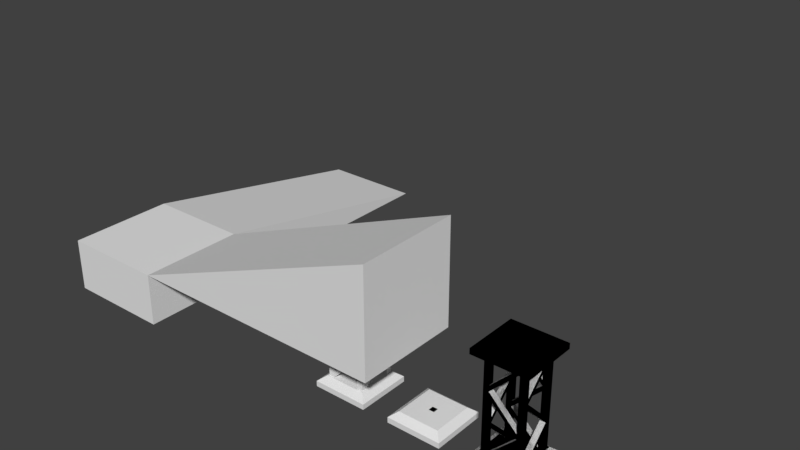# Source: props-1.blend  (saved by Blender 2.78.0; exported with 4.5.12 LTS)
import bpy
from mathutils import Matrix  # noqa: F401  (used for matrix-valued properties, if any)

bpy.ops.wm.read_factory_settings(use_empty=True)
scene = bpy.context.scene
scene.name = 'Scene'

# ---- collections
col_collection_1 = bpy.data.collections.new('Collection 1'); scene.collection.children.link(col_collection_1)

# ---- world
world_world = bpy.data.worlds.new('World'); scene.world = world_world
world_world.color = (0.05088, 0.05088, 0.05088)
world_world.use_sun_shadow = False
world_world.sun_shadow_jitter_overblur = 0.0
world_world.cycles.sampling_method = 'MANUAL'

# ---- meshes
me_cube_003 = bpy.data.meshes.new('Cube.003')
me_cube_003.from_pydata([(0.5, -0.5, 0.1), (0.5, -0.5, 0.0), (-0.5, -0.5, 0.1), (-0.5, -0.5, 8.196e-08), (-0.375, 0.375, 0.2), (0.375, 0.375, 0.2), (-0.375, -0.375, 0.2), (0.375, -0.375, 0.2), (-0.5, 0.5, 8.196e-08), (-0.5, 0.5, 0.1), (0.5, 0.5, 0.0), (0.5, 0.5, 0.1), (-0.05, -0.05, 0.2), (0.05, -0.05, 0.2), (-0.05, 0.05, 0.2), (0.05, 0.05, 0.2)], [], [(2, 3, 1, 0), (0, 11, 5, 7), (9, 2, 6, 4), (9, 11, 10, 8), (7, 5, 4, 6), (3, 8, 10, 1), (1, 10, 11, 0), (11, 9, 4, 5), (2, 0, 7, 6), (2, 9, 8, 3), (12, 13, 15, 14)])
me_cube_003.use_remesh_preserve_volume = False
me_cube_003.use_remesh_preserve_attributes = False
me_cube_003.use_mirror_vertex_groups = False
me_cube_003.update()
me_cube_007 = bpy.data.meshes.new('Cube.007')
me_cube_007.from_pydata([(0.35, 0.35, 0.7), (0.35, 0.35, 0.1), (0.35, 0.25, 0.7), (0.35, 0.25, 0.1), (0.25, 0.35, 0.7), (0.25, 0.35, 0.1), (0.25, 0.25, 0.7), (0.25, 0.25, 0.1), (0.35, -0.25, 0.7), (0.35, -0.25, 0.1), (0.35, -0.35, 0.7), (0.35, -0.35, 0.1), (0.25, -0.25, 0.7), (0.25, -0.25, 0.1), (0.25, -0.35, 0.7), (0.25, -0.35, 0.1), (-0.25, -0.25, 0.7), (-0.25, -0.25, 0.1), (-0.25, -0.35, 0.7), (-0.25, -0.35, 0.1), (-0.35, -0.25, 0.7), (-0.35, -0.25, 0.1), (-0.35, -0.35, 0.7), (-0.35, -0.35, 0.1), (-0.375, 0.375, 0.2), (-0.375, -0.375, 0.2), (0.375, 0.375, 0.2), (0.375, -0.375, 0.2), (-0.5, 0.5, 8.196e-08), (-0.5, 0.5, 0.1), (-0.5, -0.5, 8.196e-08), (-0.5, -0.5, 0.1), (0.5, 0.5, -3.725e-08), (0.5, 0.5, 0.1), (0.5, -0.5, 0.0), (0.5, -0.5, 0.1), (0.375, 0.375, 1.8), (0.375, -0.375, 1.8), (-0.375, 0.375, 1.8), (-0.375, -0.375, 1.8), (0.5, 0.5, 2.0), (0.5, 0.5, 1.9), (0.5, -0.5, 2.0), (0.5, -0.5, 1.9), (-0.5, 0.5, 2.0), (-0.5, 0.5, 1.9), (-0.5, -0.5, 2.0), (-0.5, -0.5, 1.9), (-0.35, 0.25, 0.1), (-0.35, 0.25, 0.7), (-0.35, 0.35, 0.1), (-0.35, 0.35, 0.7), (-0.25, 0.25, 0.1), (-0.25, 0.25, 0.7), (-0.25, 0.35, 0.1), (-0.25, 0.35, 0.7), (0.35, -0.25, 0.2), (-0.35, -0.25, 0.6), (0.25, 0.35, 0.2), (0.25, 0.25, 0.6), (0.35, 0.25, 0.6), (-0.35, 0.25, 0.2), (-0.25, 0.35, 0.6), (-0.25, 0.25, 0.2), (-0.25, -0.25, 0.6), (-0.25, -0.35, 0.2), (0.25, -0.35, 0.6), (0.25, -0.25, 0.2), (0.25, 0.25, 0.2), (-0.25, 0.25, 0.6), (-0.25, -0.25, 0.2), (0.25, -0.25, 0.6), (0.35, 0.35, 1.3), (0.35, 0.35, 0.7), (0.35, 0.25, 1.3), (0.35, 0.25, 0.7), (0.25, 0.35, 1.3), (0.25, 0.35, 0.7), (0.25, 0.25, 1.3), (0.25, 0.25, 0.7), (-0.25, 0.35, 1.3), (-0.25, 0.35, 0.7), (-0.25, 0.25, 1.3), (-0.25, 0.25, 0.7), (-0.35, 0.35, 1.3), (-0.35, 0.35, 0.7), (-0.35, 0.25, 1.3), (-0.35, 0.25, 0.7), (-0.25, -0.25, 1.3), (-0.25, -0.25, 0.7), (-0.25, -0.35, 1.3), (-0.25, -0.35, 0.7), (-0.35, -0.25, 1.3), (-0.35, -0.25, 0.7), (-0.35, -0.35, 1.3), (-0.35, -0.35, 0.7), (0.35, -0.25, 1.3), (0.35, -0.25, 0.7), (0.35, -0.35, 1.3), (0.35, -0.35, 0.7), (0.25, -0.25, 1.3), (0.25, -0.25, 0.7), (0.25, -0.35, 1.3), (0.25, -0.35, 0.7), (-0.35, 0.25, 1.2), (0.35, 0.25, 0.8), (-0.25, -0.35, 1.2), (-0.25, -0.25, 0.8), (-0.35, -0.25, 0.8), (0.35, -0.25, 1.2), (0.25, -0.35, 0.8), (0.25, -0.25, 1.2), (0.25, 0.25, 0.8), (0.25, 0.35, 1.2), (-0.25, 0.35, 0.8), (-0.25, 0.25, 1.2), (-0.25, -0.25, 1.2), (0.25, -0.25, 0.8), (0.25, 0.25, 1.2), (-0.25, 0.25, 0.8), (-0.35, -0.35, 1.3), (-0.35, -0.35, 1.9), (-0.35, -0.25, 1.3), (-0.35, -0.25, 1.9), (-0.25, -0.35, 1.3), (-0.25, -0.35, 1.9), (-0.25, -0.25, 1.3), (-0.25, -0.25, 1.9), (0.25, -0.35, 1.3), (0.25, -0.35, 1.9), (0.25, -0.25, 1.3), (0.25, -0.25, 1.9), (0.35, -0.35, 1.3), (0.35, -0.35, 1.9), (0.35, -0.25, 1.3), (0.35, -0.25, 1.9), (0.25, 0.25, 1.3), (0.25, 0.25, 1.9), (0.25, 0.35, 1.3), (0.25, 0.35, 1.9), (0.35, 0.25, 1.3), (0.35, 0.25, 1.9), (0.35, 0.35, 1.3), (0.35, 0.35, 1.9), (-0.35, 0.25, 1.3), (-0.35, 0.25, 1.9), (-0.35, 0.35, 1.3), (-0.35, 0.35, 1.9), (-0.25, 0.25, 1.3), (-0.25, 0.25, 1.9), (-0.25, 0.35, 1.3), (-0.25, 0.35, 1.9), (0.35, -0.25, 1.4), (-0.35, -0.25, 1.8), (0.25, 0.35, 1.4), (0.25, 0.25, 1.8), (0.35, 0.25, 1.8), (-0.35, 0.25, 1.4), (-0.25, 0.35, 1.8), (-0.25, 0.25, 1.4), (-0.25, -0.25, 1.8), (-0.25, -0.35, 1.4), (0.25, -0.35, 1.8), (0.25, -0.25, 1.4), (0.25, 0.25, 1.4), (-0.25, 0.25, 1.8), (-0.25, -0.25, 1.4), (0.25, -0.25, 1.8)], [], [(8, 12, 14, 10), (13, 9, 11, 15), (11, 10, 14, 66, 15), (9, 56, 8, 10, 11), (67, 12, 8, 56), (70, 16, 18, 65), (16, 20, 22, 18), (21, 17, 19, 23), (19, 65, 18, 22, 23), (15, 66, 71, 13), (57, 64, 16, 20), (23, 22, 20, 57, 21), (31, 35, 27, 25), (29, 31, 25, 24), (35, 33, 26, 27), (26, 24, 25, 27), (28, 32, 34, 30), (33, 29, 24, 26), (31, 30, 34, 35), (29, 28, 30, 31), (33, 32, 28, 29), (35, 34, 32, 33), (43, 47, 39, 37), (41, 43, 37, 36), (47, 45, 38, 39), (38, 36, 37, 39), (40, 44, 46, 42), (45, 41, 36, 38), (43, 42, 46, 47), (41, 40, 42, 43), (45, 44, 40, 41), (47, 46, 44, 45), (68, 6, 4, 58), (5, 58, 4, 0, 1), (1, 0, 2, 60, 3), (60, 59, 6, 2), (5, 1, 3, 7), (0, 4, 6, 2), (48, 61, 49, 51, 50), (50, 51, 55, 62, 54), (62, 69, 53, 55), (63, 53, 49, 61), (50, 54, 52, 48), (55, 51, 49, 53), (54, 62, 69, 52), (52, 48, 61, 63), (66, 71, 12, 14), (3, 60, 59, 7), (7, 5, 58, 68), (13, 9, 56, 67), (17, 19, 65, 70), (21, 57, 64, 17), (64, 57, 48, 52), (63, 61, 20, 16), (62, 5, 7, 69), (58, 55, 53, 68), (56, 2, 6, 67), (60, 9, 13, 59), (70, 65, 14, 12), (66, 19, 17, 71), (17, 70, 12, 71), (66, 14, 65, 19), (64, 52, 63, 16), (57, 20, 61, 48), (62, 55, 58, 5), (53, 69, 7, 68), (59, 13, 67, 6), (60, 2, 56, 9), (105, 75, 79, 112), (74, 72, 76, 78), (79, 77, 73, 75), (82, 80, 84, 86), (87, 85, 81, 83), (108, 93, 89, 107), (90, 88, 92, 94), (95, 93, 89, 91), (110, 103, 101, 117), (98, 96, 100, 102), (103, 101, 97, 99), (100, 111, 109, 96), (114, 81, 83, 119), (88, 116, 106, 90), (82, 115, 104, 86), (78, 118, 113, 76), (120, 121, 123, 153, 122), (153, 160, 127, 123), (128, 162, 167, 130), (124, 161, 125, 121, 120), (122, 126, 124, 120), (127, 123, 121, 125), (166, 127, 125, 161), (163, 131, 135, 152), (134, 152, 135, 133, 132), (132, 133, 129, 162, 128), (130, 134, 132, 128), (135, 131, 129, 133), (164, 137, 139, 154), (138, 154, 139, 143, 142), (142, 143, 141, 156, 140), (156, 155, 137, 141), (138, 142, 140, 136), (143, 139, 137, 141), (144, 157, 145, 147, 146), (146, 147, 151, 158, 150), (158, 165, 149, 151), (159, 149, 145, 157), (146, 150, 148, 144), (151, 147, 145, 149), (150, 158, 165, 148), (148, 144, 157, 159), (162, 167, 131, 129), (140, 156, 155, 136), (136, 138, 154, 164), (130, 134, 152, 163), (126, 124, 161, 166), (122, 153, 160, 126), (160, 153, 144, 148), (159, 157, 123, 127), (158, 138, 136, 165), (154, 151, 149, 164), (152, 141, 137, 163), (156, 134, 130, 155), (166, 161, 129, 131), (162, 124, 126, 167), (126, 166, 131, 167), (162, 129, 161, 124), (160, 148, 159, 127), (153, 123, 157, 144), (158, 151, 154, 138), (149, 165, 136, 164), (155, 130, 163, 137), (156, 141, 152, 134)])
me_cube_007.use_remesh_preserve_volume = False
me_cube_007.use_remesh_preserve_attributes = False
me_cube_007.use_mirror_vertex_groups = False
me_cube_007.update()
me_cube_006 = bpy.data.meshes.new('Cube.006')
me_cube_006.from_pydata([(0.35, 0.35, 1.3), (0.35, 0.35, 0.7), (0.35, 0.25, 1.3), (0.35, 0.25, 0.7), (0.25, 0.35, 1.3), (0.25, 0.35, 0.7), (0.25, 0.25, 1.3), (0.25, 0.25, 0.7), (-0.25, 0.35, 1.3), (-0.25, 0.35, 0.7), (-0.25, 0.25, 1.3), (-0.25, 0.25, 0.7), (-0.35, 0.35, 1.3), (-0.35, 0.35, 0.7), (-0.35, 0.25, 1.3), (-0.35, 0.25, 0.7), (-0.25, -0.25, 1.3), (-0.25, -0.25, 0.7), (-0.25, -0.35, 1.3), (-0.25, -0.35, 0.7), (-0.35, -0.25, 1.3), (-0.35, -0.25, 0.7), (-0.35, -0.35, 1.3), (-0.35, -0.35, 0.7), (0.35, -0.25, 1.3), (0.35, -0.25, 0.7), (0.35, -0.35, 1.3), (0.35, -0.35, 0.7), (0.25, -0.25, 1.3), (0.25, -0.25, 0.7), (0.25, -0.35, 1.3), (0.25, -0.35, 0.7), (-0.35, 0.25, 1.2), (0.35, 0.25, 0.8), (-0.25, -0.35, 1.2), (-0.25, -0.25, 0.8), (-0.35, -0.25, 0.8), (0.35, -0.25, 1.2), (0.25, -0.35, 0.8), (0.25, -0.25, 1.2), (0.25, 0.25, 0.8), (0.25, 0.35, 1.2), (-0.25, 0.35, 0.8), (-0.25, 0.25, 1.2), (-0.25, -0.25, 1.2), (0.25, -0.25, 0.8), (0.25, 0.25, 1.2), (-0.25, 0.25, 0.8)], [], [(0, 2, 33, 3, 1), (8, 10, 47, 42), (4, 0, 1, 5, 41), (46, 41, 5, 7), (43, 32, 15, 11), (14, 12, 13, 15, 32), (12, 8, 42, 9, 13), (44, 34, 19, 17), (18, 22, 23, 19, 34), (22, 20, 36, 21, 23), (24, 26, 27, 25, 37), (26, 30, 38, 31, 27), (39, 37, 25, 29), (30, 28, 45, 38), (20, 16, 35, 36), (2, 6, 40, 33), (40, 28, 24, 33), (39, 7, 3, 37), (38, 45, 16, 18), (34, 44, 29, 31), (32, 43, 17, 21), (36, 35, 10, 14), (46, 11, 9, 41), (42, 47, 6, 4), (6, 47, 11, 46), (42, 4, 41, 9), (40, 7, 39, 28), (33, 24, 37, 3), (38, 18, 34, 31), (29, 44, 16, 45), (35, 17, 43, 10), (36, 14, 32, 21)])
me_cube_006.use_remesh_preserve_volume = False
me_cube_006.use_remesh_preserve_attributes = False
me_cube_006.use_mirror_vertex_groups = False
me_cube_006.update()
me_cube_005 = bpy.data.meshes.new('Cube.005')
me_cube_005.from_pydata([(-0.5, -0.5, 1.9), (-0.5, -0.5, 2.0), (-0.5, 0.5, 1.9), (-0.5, 0.5, 2.0), (0.5, -0.5, 1.9), (0.5, -0.5, 2.0), (0.5, 0.5, 1.9), (0.5, 0.5, 2.0), (-0.375, -0.375, 1.8), (-0.375, 0.375, 1.8), (0.375, -0.375, 1.8), (0.375, 0.375, 1.8), (0.5, -0.5, 0.1), (0.5, -0.5, 0.0), (0.5, 0.5, 0.1), (0.5, 0.5, -3.725e-08), (-0.5, -0.5, 0.1), (-0.5, -0.5, 8.196e-08), (-0.5, 0.5, 0.1), (-0.5, 0.5, 8.196e-08), (0.375, -0.375, 0.2), (0.375, 0.375, 0.2), (-0.375, -0.375, 0.2), (-0.375, 0.375, 0.2), (-0.35, -0.35, 0.1), (-0.35, -0.35, 0.7), (-0.35, -0.25, 0.1), (-0.35, -0.25, 0.7), (-0.25, -0.35, 0.1), (-0.25, -0.35, 0.7), (-0.25, -0.25, 0.1), (-0.25, -0.25, 0.7), (0.25, -0.35, 0.1), (0.25, -0.35, 0.7), (0.25, -0.25, 0.1), (0.25, -0.25, 0.7), (0.35, -0.35, 0.1), (0.35, -0.35, 0.7), (0.35, -0.25, 0.1), (0.35, -0.25, 0.7), (0.25, 0.25, 0.1), (0.25, 0.25, 0.7), (0.25, 0.35, 0.1), (0.25, 0.35, 0.7), (0.35, 0.25, 0.1), (0.35, 0.25, 0.7), (0.35, 0.35, 0.1), (0.35, 0.35, 0.7), (-0.35, 0.25, 0.1), (-0.35, 0.25, 0.7), (-0.35, 0.35, 0.1), (-0.35, 0.35, 0.7), (-0.25, 0.25, 0.1), (-0.25, 0.25, 0.7), (-0.25, 0.35, 0.1), (-0.25, 0.35, 0.7), (0.35, -0.25, 0.2), (-0.35, -0.25, 0.6), (0.25, 0.35, 0.2), (0.25, 0.25, 0.6), (0.35, 0.25, 0.6), (-0.35, 0.25, 0.2), (-0.25, 0.35, 0.6), (-0.25, 0.25, 0.2), (-0.25, -0.25, 0.6), (-0.25, -0.35, 0.2), (0.25, -0.35, 0.6), (0.25, -0.25, 0.2), (0.25, 0.25, 0.2), (-0.25, 0.25, 0.6), (-0.25, -0.25, 0.2), (0.25, -0.25, 0.6), (0.35, 0.35, 1.3), (0.35, 0.35, 0.7), (0.35, 0.25, 1.3), (0.35, 0.25, 0.7), (0.25, 0.35, 1.3), (0.25, 0.35, 0.7), (0.25, 0.25, 1.3), (0.25, 0.25, 0.7), (-0.25, 0.35, 1.3), (-0.25, 0.35, 0.7), (-0.25, 0.25, 1.3), (-0.25, 0.25, 0.7), (-0.35, 0.35, 1.3), (-0.35, 0.35, 0.7), (-0.35, 0.25, 1.3), (-0.35, 0.25, 0.7), (-0.25, -0.25, 1.3), (-0.25, -0.25, 0.7), (-0.25, -0.35, 1.3), (-0.25, -0.35, 0.7), (-0.35, -0.25, 1.3), (-0.35, -0.25, 0.7), (-0.35, -0.35, 1.3), (-0.35, -0.35, 0.7), (0.35, -0.25, 1.3), (0.35, -0.25, 0.7), (0.35, -0.35, 1.3), (0.35, -0.35, 0.7), (0.25, -0.25, 1.3), (0.25, -0.25, 0.7), (0.25, -0.35, 1.3), (0.25, -0.35, 0.7), (-0.35, 0.25, 1.2), (0.35, 0.25, 0.8), (-0.25, -0.35, 1.2), (-0.25, -0.25, 0.8), (-0.35, -0.25, 0.8), (0.35, -0.25, 1.2), (0.25, -0.35, 0.8), (0.25, -0.25, 1.2), (0.25, 0.25, 0.8), (0.25, 0.35, 1.2), (-0.25, 0.35, 0.8), (-0.25, 0.25, 1.2), (-0.25, -0.25, 1.2), (0.25, -0.25, 0.8), (0.25, 0.25, 1.2), (-0.25, 0.25, 0.8), (-0.35, -0.35, 1.3), (-0.35, -0.35, 1.9), (-0.35, -0.25, 1.3), (-0.35, -0.25, 1.9), (-0.25, -0.35, 1.3), (-0.25, -0.35, 1.9), (-0.25, -0.25, 1.3), (-0.25, -0.25, 1.9), (0.25, -0.35, 1.3), (0.25, -0.35, 1.9), (0.25, -0.25, 1.3), (0.25, -0.25, 1.9), (0.35, -0.35, 1.3), (0.35, -0.35, 1.9), (0.35, -0.25, 1.3), (0.35, -0.25, 1.9), (0.25, 0.25, 1.3), (0.25, 0.25, 1.9), (0.25, 0.35, 1.3), (0.25, 0.35, 1.9), (0.35, 0.25, 1.3), (0.35, 0.25, 1.9), (0.35, 0.35, 1.3), (0.35, 0.35, 1.9), (-0.35, 0.25, 1.3), (-0.35, 0.25, 1.9), (-0.35, 0.35, 1.3), (-0.35, 0.35, 1.9), (-0.25, 0.25, 1.3), (-0.25, 0.25, 1.9), (-0.25, 0.35, 1.3), (-0.25, 0.35, 1.9), (0.35, -0.25, 1.4), (-0.35, -0.25, 1.8), (0.25, 0.35, 1.4), (0.25, 0.25, 1.8), (0.35, 0.25, 1.8), (-0.35, 0.25, 1.4), (-0.25, 0.35, 1.8), (-0.25, 0.25, 1.4), (-0.25, -0.25, 1.8), (-0.25, -0.35, 1.4), (0.25, -0.35, 1.8), (0.25, -0.25, 1.4), (0.25, 0.25, 1.4), (-0.25, 0.25, 1.8), (-0.25, -0.25, 1.4), (0.25, -0.25, 1.8)], [], [(0, 1, 3, 2), (2, 3, 7, 6), (6, 7, 5, 4), (4, 5, 1, 0), (2, 6, 11, 9), (7, 3, 1, 5), (9, 11, 10, 8), (0, 2, 9, 8), (6, 4, 10, 11), (4, 0, 8, 10), (12, 13, 15, 14), (14, 15, 19, 18), (18, 19, 17, 16), (16, 17, 13, 12), (14, 18, 23, 21), (19, 15, 13, 17), (21, 23, 22, 20), (12, 14, 21, 20), (18, 16, 22, 23), (16, 12, 20, 22), (24, 25, 27, 57, 26), (57, 64, 31, 27), (32, 66, 71, 34), (28, 65, 29, 25, 24), (26, 30, 28, 24), (31, 27, 25, 29), (70, 31, 29, 65), (67, 35, 39, 56), (38, 56, 39, 37, 36), (36, 37, 33, 66, 32), (34, 38, 36, 32), (39, 35, 33, 37), (68, 41, 43, 58), (42, 58, 43, 47, 46), (46, 47, 45, 60, 44), (60, 59, 41, 45), (42, 46, 44, 40), (47, 43, 41, 45), (48, 61, 49, 51, 50), (50, 51, 55, 62, 54), (62, 69, 53, 55), (63, 53, 49, 61), (50, 54, 52, 48), (55, 51, 49, 53), (54, 62, 69, 52), (52, 48, 61, 63), (66, 71, 35, 33), (44, 60, 59, 40), (40, 42, 58, 68), (34, 38, 56, 67), (30, 28, 65, 70), (26, 57, 64, 30), (64, 57, 48, 52), (63, 61, 27, 31), (62, 42, 40, 69), (58, 55, 53, 68), (56, 45, 41, 67), (60, 38, 34, 59), (70, 65, 33, 35), (66, 28, 30, 71), (30, 70, 35, 71), (66, 33, 65, 28), (64, 52, 63, 31), (57, 27, 61, 48), (62, 55, 58, 42), (53, 69, 40, 68), (59, 34, 67, 41), (60, 45, 56, 38), (72, 74, 105, 75, 73), (105, 75, 79, 112), (80, 82, 119, 114), (76, 72, 73, 77, 113), (74, 72, 76, 78), (79, 77, 73, 75), (118, 113, 77, 79), (115, 104, 87, 83), (86, 84, 85, 87, 104), (84, 80, 114, 81, 85), (82, 80, 84, 86), (87, 85, 81, 83), (116, 106, 91, 89), (90, 94, 95, 91, 106), (94, 92, 108, 93, 95), (108, 93, 89, 107), (90, 88, 92, 94), (95, 93, 89, 91), (96, 98, 99, 97, 109), (98, 102, 110, 103, 99), (110, 103, 101, 117), (111, 109, 97, 101), (98, 96, 100, 102), (103, 101, 97, 99), (102, 100, 117, 110), (100, 111, 109, 96), (114, 81, 83, 119), (92, 88, 107, 108), (88, 116, 106, 90), (82, 115, 104, 86), (78, 118, 113, 76), (74, 78, 112, 105), (112, 100, 96, 105), (111, 79, 75, 109), (110, 117, 88, 90), (106, 116, 101, 103), (104, 115, 89, 93), (108, 107, 82, 86), (118, 83, 81, 113), (114, 119, 78, 76), (78, 119, 83, 118), (114, 76, 113, 81), (112, 79, 111, 100), (105, 96, 109, 75), (110, 90, 106, 103), (101, 116, 88, 117), (107, 89, 115, 82), (108, 86, 104, 93), (120, 121, 123, 153, 122), (153, 160, 127, 123), (128, 162, 167, 130), (124, 161, 125, 121, 120), (122, 126, 124, 120), (127, 123, 121, 125), (166, 127, 125, 161), (163, 131, 135, 152), (134, 152, 135, 133, 132), (132, 133, 129, 162, 128), (130, 134, 132, 128), (135, 131, 129, 133), (164, 137, 139, 154), (138, 154, 139, 143, 142), (142, 143, 141, 156, 140), (156, 155, 137, 141), (138, 142, 140, 136), (143, 139, 137, 141), (144, 157, 145, 147, 146), (146, 147, 151, 158, 150), (158, 165, 149, 151), (159, 149, 145, 157), (146, 150, 148, 144), (151, 147, 145, 149), (150, 158, 165, 148), (148, 144, 157, 159), (162, 167, 131, 129), (140, 156, 155, 136), (136, 138, 154, 164), (130, 134, 152, 163), (126, 124, 161, 166), (122, 153, 160, 126), (160, 153, 144, 148), (159, 157, 123, 127), (158, 138, 136, 165), (154, 151, 149, 164), (152, 141, 137, 163), (156, 134, 130, 155), (166, 161, 129, 131), (162, 124, 126, 167), (126, 166, 131, 167), (162, 129, 161, 124), (160, 148, 159, 127), (153, 123, 157, 144), (158, 151, 154, 138), (149, 165, 136, 164), (155, 130, 163, 137), (156, 141, 152, 134)])
me_cube_005.use_remesh_preserve_volume = False
me_cube_005.use_remesh_preserve_attributes = False
me_cube_005.use_mirror_vertex_groups = False
me_cube_005.update()
me_cube_004 = bpy.data.meshes.new('Cube.004')
me_cube_004.from_pydata([(-0.5, -0.5, 0.9), (-0.5, -0.5, 1.0), (-0.5, 0.5, 0.9), (-0.5, 0.5, 1.0), (0.5, -0.5, 0.9), (0.5, -0.5, 1.0), (0.5, 0.5, 0.9), (0.5, 0.5, 1.0), (-0.375, -0.375, 0.8), (-0.375, 0.375, 0.8), (0.375, -0.375, 0.8), (0.375, 0.375, 0.8), (0.5, -0.5, 0.1), (0.5, -0.5, 0.0), (0.5, 0.5, 0.1), (0.5, 0.5, -3.725e-08), (-0.5, -0.5, 0.1), (-0.5, -0.5, 8.196e-08), (-0.5, 0.5, 0.1), (-0.5, 0.5, 8.196e-08), (0.375, -0.375, 0.2), (0.375, 0.375, 0.2), (-0.375, -0.375, 0.2), (-0.375, 0.375, 0.2), (-0.35, -0.35, 0.2), (-0.35, -0.35, 0.8), (-0.35, -0.25, 0.2), (-0.35, -0.25, 0.8), (-0.25, -0.35, 0.2), (-0.25, -0.35, 0.8), (-0.25, -0.25, 0.2), (-0.25, -0.25, 0.8), (0.25, -0.35, 0.2), (0.25, -0.35, 0.8), (0.25, -0.25, 0.2), (0.25, -0.25, 0.8), (0.35, -0.35, 0.2), (0.35, -0.35, 0.8), (0.35, -0.25, 0.2), (0.35, -0.25, 0.8), (0.25, 0.25, 0.2), (0.25, 0.25, 0.8), (0.25, 0.35, 0.2), (0.25, 0.35, 0.8), (0.35, 0.25, 0.2), (0.35, 0.25, 0.8), (0.35, 0.35, 0.2), (0.35, 0.35, 0.8), (-0.35, 0.25, 0.2), (-0.35, 0.25, 0.8), (-0.35, 0.35, 0.2), (-0.35, 0.35, 0.8), (-0.25, 0.25, 0.2), (-0.25, 0.25, 0.8), (-0.25, 0.35, 0.2), (-0.25, 0.35, 0.8), (0.35, -0.25, 0.3), (-0.35, -0.25, 0.7), (0.25, 0.35, 0.3), (0.25, 0.25, 0.7), (0.35, 0.25, 0.7), (-0.35, 0.25, 0.3), (-0.25, 0.35, 0.7), (-0.25, 0.25, 0.3), (-0.25, -0.25, 0.7), (-0.25, -0.35, 0.3), (0.25, -0.35, 0.7), (0.25, -0.25, 0.3), (0.25, 0.25, 0.3), (-0.25, 0.25, 0.7), (-0.25, -0.25, 0.3), (0.25, -0.25, 0.7)], [], [(0, 1, 3, 2), (2, 3, 7, 6), (6, 7, 5, 4), (4, 5, 1, 0), (2, 6, 11, 9), (7, 3, 1, 5), (9, 11, 10, 8), (0, 2, 9, 8), (6, 4, 10, 11), (4, 0, 8, 10), (12, 13, 15, 14), (14, 15, 19, 18), (18, 19, 17, 16), (16, 17, 13, 12), (14, 18, 23, 21), (19, 15, 13, 17), (21, 23, 22, 20), (12, 14, 21, 20), (18, 16, 22, 23), (16, 12, 20, 22), (24, 25, 27, 57, 26), (57, 64, 31, 27), (32, 66, 71, 34), (28, 65, 29, 25, 24), (26, 30, 28, 24), (31, 27, 25, 29), (70, 31, 29, 65), (67, 35, 39, 56), (38, 56, 39, 37, 36), (36, 37, 33, 66, 32), (34, 38, 36, 32), (39, 35, 33, 37), (68, 41, 43, 58), (42, 58, 43, 47, 46), (46, 47, 45, 60, 44), (60, 59, 41, 45), (42, 46, 44, 40), (47, 43, 41, 45), (48, 61, 49, 51, 50), (50, 51, 55, 62, 54), (62, 69, 53, 55), (63, 53, 49, 61), (50, 54, 52, 48), (55, 51, 49, 53), (54, 62, 69, 52), (52, 48, 61, 63), (66, 71, 35, 33), (44, 60, 59, 40), (40, 42, 58, 68), (34, 38, 56, 67), (30, 28, 65, 70), (26, 57, 64, 30), (64, 57, 48, 52), (63, 61, 27, 31), (62, 42, 40, 69), (58, 55, 53, 68), (56, 45, 41, 67), (60, 38, 34, 59), (70, 65, 33, 35), (66, 28, 30, 71), (30, 70, 35, 71), (66, 33, 65, 28), (64, 52, 63, 31), (57, 27, 61, 48), (62, 55, 58, 42), (53, 69, 40, 68), (59, 34, 67, 41), (60, 45, 56, 38)])
me_cube_004.use_remesh_preserve_volume = False
me_cube_004.use_remesh_preserve_attributes = False
me_cube_004.use_mirror_vertex_groups = False
me_cube_004.update()
me_cube_002 = bpy.data.meshes.new('Cube.002')
me_cube_002.from_pydata([(-1.0, 0.0, 0.0), (-1.0, 0.0, 2.0), (-1.0, 5.0, 0.0), (1.0, 0.0, 0.0), (1.0, 0.0, 2.0), (1.0, 5.0, 0.0)], [], [(0, 1, 2), (5, 4, 3), (3, 4, 1, 0), (2, 5, 3, 0), (5, 2, 1, 4)])
me_cube_002.use_remesh_preserve_volume = False
me_cube_002.use_remesh_preserve_attributes = False
me_cube_002.use_mirror_vertex_groups = False
me_cube_002.update()
me_cube_001 = bpy.data.meshes.new('Cube.001')
me_cube_001.from_pydata([(-1.0, -1.0, 0.0), (-1.0, -1.0, 1.0), (-1.0, 1.0, 0.0), (-1.0, 1.0, 1.0), (1.0, -1.0, 0.0), (1.0, -1.0, 1.0), (1.0, 1.0, 0.0), (1.0, 1.0, 1.0)], [], [(0, 1, 3, 2), (2, 3, 7, 6), (6, 7, 5, 4), (4, 5, 1, 0), (2, 6, 4, 0), (7, 3, 1, 5)])
me_cube_001.use_remesh_preserve_volume = False
me_cube_001.use_remesh_preserve_attributes = False
me_cube_001.use_mirror_vertex_groups = False
me_cube_001.update()
me_cube = bpy.data.meshes.new('Cube')
me_cube.from_pydata([(-1.0, 0.0, 0.0), (-1.0, 0.0, 1.0), (-1.0, 5.0, 0.0), (1.0, 0.0, 0.0), (1.0, 0.0, 1.0), (1.0, 5.0, 0.0)], [], [(0, 1, 2), (5, 4, 3), (3, 4, 1, 0), (2, 5, 3, 0), (5, 2, 1, 4)])
me_cube.use_remesh_preserve_volume = False
me_cube.use_remesh_preserve_attributes = False
me_cube.use_mirror_vertex_groups = False
me_cube.update()

# ---- objects
ob_support_1x1x1_001 = bpy.data.objects.new('support-1x1x1.001', me_cube_003)
ob_support_ends = bpy.data.objects.new('support-ends', me_cube_007)
ob_support_piece_1 = bpy.data.objects.new('support-piece-1', me_cube_006)
ob_support_1x1x2_001 = bpy.data.objects.new('support-1x1x2.001', me_cube_005)
ob_support_1x1x1 = bpy.data.objects.new('support-1x1x1', me_cube_004)
ob_ramp_2x5x1_001 = bpy.data.objects.new('ramp-2x5x1.001', me_cube_002)
ob_platform_2x2x1 = bpy.data.objects.new('platform-2x2x1', me_cube_001)
ob_ramp_2x5x1 = bpy.data.objects.new('ramp-2x5x1', me_cube)

# ---- transforms, parenting, visibility, modifiers, constraints
ob_support_1x1x1_001.location = (6.5, -1.0, 0.0)
ob_support_1x1x1_001.lineart.crease_threshold = 0.0
ob_support_ends.location = (8.0, -1.0, 0.0)
ob_support_ends.lineart.crease_threshold = 0.0
ob_support_piece_1.location = (8.0, -1.0, 0.0)
ob_support_piece_1.lineart.crease_threshold = 0.0
ob_support_1x1x2_001.location = (8.0, -1.0, 0.0)
ob_support_1x1x2_001.lineart.crease_threshold = 0.0
ob_support_1x1x1.location = (5.0, -1.0, 0.0)
ob_support_1x1x1.lineart.crease_threshold = 0.0
ob_ramp_2x5x1_001.location = (6.0, -1.0, 1.0)
ob_ramp_2x5x1_001.rotation_euler = (0.0, -0.0, 1.571)
ob_ramp_2x5x1_001.lineart.crease_threshold = 0.0
ob_platform_2x2x1.location = (0.0, -1.0, 0.0)
ob_platform_2x2x1.lineart.crease_threshold = 0.0
ob_ramp_2x5x1.location = (0.0, 0.0, 0.0)
ob_ramp_2x5x1.lineart.crease_threshold = 0.0

# ---- collection membership
col_collection_1.objects.link(ob_support_1x1x1_001)
col_collection_1.objects.link(ob_support_ends)
col_collection_1.objects.link(ob_support_piece_1)
col_collection_1.objects.link(ob_support_1x1x2_001)
col_collection_1.objects.link(ob_support_1x1x1)
col_collection_1.objects.link(ob_ramp_2x5x1_001)
col_collection_1.objects.link(ob_platform_2x2x1)
col_collection_1.objects.link(ob_ramp_2x5x1)

# ---- scene / render settings (as saved in the file)
scene.frame_start = 1; scene.frame_end = 250; scene.frame_set(1)
scene.render.engine = 'BLENDER_EEVEE_NEXT'
scene.render.resolution_percentage = 50
scene.render.dither_intensity = 0.0
scene.cycles.use_denoising = False
scene.cycles.samples = 128
scene.cycles.sampling_pattern = 'TABULATED_SOBOL'
scene.cycles.light_sampling_threshold = 0.0
scene.cycles.use_adaptive_sampling = False
scene.cycles.use_light_tree = False
scene.cycles.blur_glossy = 0.0
scene.cycles.sample_clamp_indirect = 0.0
scene.view_settings.view_transform = 'Standard'
bpy.context.view_layer.update()

# ---- added for rendering (the .blend has no active camera and no usable light): camera, sun
cam_auto = bpy.data.cameras.new('AutoCamera')
cam_auto.lens = 50.0
cam_auto.sensor_width = 36.0
cam_auto.clip_end = 1000.0
ob_auto_camera = bpy.data.objects.new('AutoCamera', cam_auto)
scene.collection.objects.link(ob_auto_camera)
ob_auto_camera.location = (15.0153, -12.0184, 10.5123)
ob_auto_camera.rotation_euler = (1.09748, -7.21219e-08, 0.694738)
scene.camera = ob_auto_camera
light_auto_sun = bpy.data.lights.new('AutoSun', 'SUN')
light_auto_sun.energy = 3.0
light_auto_sun.angle = 0.0523599
ob_auto_sun = bpy.data.objects.new('AutoSun', light_auto_sun)
scene.collection.objects.link(ob_auto_sun)
ob_auto_sun.rotation_euler = (0.872665, 0.174533, 0.523599)
bpy.context.view_layer.update()
